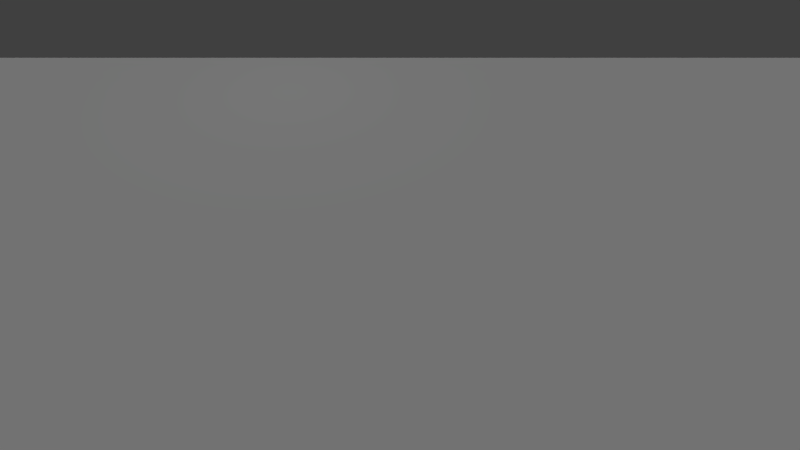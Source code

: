 # Source: morse_viz_v1.2.blend  (saved by Blender 2.69.0; exported with 4.5.12 LTS)
import bpy
from mathutils import Matrix  # noqa: F401  (used for matrix-valued properties, if any)

bpy.ops.wm.read_factory_settings(use_empty=True)
scene = bpy.context.scene
scene.name = 'Scene'

# ---- collections
col_collection_1 = bpy.data.collections.new('Collection 1'); scene.collection.children.link(col_collection_1)

# ---- materials (node trees are filled in below, after node groups)
mat_material_001 = bpy.data.materials.new('Material.001')
mat_material_001.alpha_threshold = 0.0
mat_material_001.use_transparent_shadow = False
mat_material_001.diffuse_color = (0.02931, 0.02602, 0.8, 1.0)
mat_material_001.roughness = 0.5
mat_material_001.line_color = (0.0, 0.0, 0.0, 1.0)

# ---- material node trees

# ---- world
world_world = bpy.data.worlds.new('World'); scene.world = world_world
world_world.color = (0.05088, 0.05088, 0.05088)
world_world.use_sun_shadow = False
world_world.sun_shadow_jitter_overblur = 0.0
world_world.cycles.sampling_method = 'MANUAL'
world_world.cycles.sample_map_resolution = 256

# ---- cameras
cam_camera_001 = bpy.data.cameras.new('Camera.001')
cam_camera_001.clip_end = 100.0
cam_camera_001.lens = 35.0
cam_camera_001.sensor_width = 32.0
cam_camera_001.sensor_height = 18.0
cam_camera_001.dof.focus_distance = 0.0
cam_camera_001.dof.aperture_fstop = 128.0
cam_camera = bpy.data.cameras.new('Camera')
cam_camera.clip_end = 100.0
cam_camera.lens = 35.0
cam_camera.sensor_width = 32.0
cam_camera.sensor_height = 18.0
cam_camera.ortho_scale = 7.314
cam_camera.dof.focus_distance = 0.0
cam_camera.dof.aperture_fstop = 128.0

# ---- lights
light_sun = bpy.data.lights.new('Sun', 'SUN')
light_sun.transmission_factor = 0.0
light_sun.angle = 0.1993
light_sun.energy = 0.5
light_sun.shadow_buffer_clip_start = 0.5
light_sun.shadow_soft_size = 0.1
light_sun.shadow_cascade_max_distance = 1000.0
light_sun.cycles.use_multiple_importance_sampling = False
light_lamp = bpy.data.lights.new('Lamp', 'POINT')
light_lamp.transmission_factor = 0.0
light_lamp.cutoff_distance = 30.0
light_lamp.energy = 100.0
light_lamp.shadow_buffer_clip_start = 1.001
light_lamp.shadow_soft_size = 0.1
light_lamp.shadow_maximum_resolution = 0.006
light_lamp.use_absolute_resolution = True
light_lamp.cycles.use_multiple_importance_sampling = False

# ---- meshes
me_cone = bpy.data.meshes.new('Cone')
me_cone.from_pydata([(0.0, 1.0, -2.0), (0.0, -1.431e-06, 0.0), (0.1951, 0.9808, -2.0), (0.3827, 0.9239, -2.0), (0.5556, 0.8315, -2.0), (0.7071, 0.7071, -2.0), (0.8315, 0.5556, -2.0), (0.9239, 0.3827, -2.0), (0.9808, 0.1951, -2.0), (1.0, -1.355e-06, -2.0), (0.9808, -0.1951, -2.0), (0.9239, -0.3827, -2.0), (0.8315, -0.5556, -2.0), (0.7071, -0.7071, -2.0), (0.5556, -0.8315, -2.0), (0.3827, -0.9239, -2.0), (0.1951, -0.9808, -2.0), (-3.258e-07, -1.0, -2.0), (-0.1951, -0.9808, -2.0), (-0.3827, -0.9239, -2.0), (-0.5556, -0.8315, -2.0), (-0.7071, -0.7071, -2.0), (-0.8315, -0.5556, -2.0), (-0.9239, -0.3827, -2.0), (-0.9808, -0.1951, -2.0), (-1.0, -4.649e-07, -2.0), (-0.9808, 0.1951, -2.0), (-0.9239, 0.3827, -2.0), (-0.8315, 0.5556, -2.0), (-0.7071, 0.7071, -2.0), (-0.5556, 0.8315, -2.0), (-0.3827, 0.9239, -2.0), (-0.1951, 0.9808, -2.0)], [], [(31, 1, 32), (0, 1, 2), (30, 1, 31), (29, 1, 30), (28, 1, 29), (27, 1, 28), (26, 1, 27), (25, 1, 26), (24, 1, 25), (23, 1, 24), (22, 1, 23), (21, 1, 22), (20, 1, 21), (19, 1, 20), (18, 1, 19), (17, 1, 18), (16, 1, 17), (15, 1, 16), (14, 1, 15), (13, 1, 14), (12, 1, 13), (11, 1, 12), (10, 1, 11), (9, 1, 10), (8, 1, 9), (7, 1, 8), (6, 1, 7), (5, 1, 6), (4, 1, 5), (3, 1, 4), (32, 1, 0), (2, 1, 3), (0, 2, 3, 4, 5, 6, 7, 8, 9, 10, 11, 12, 13, 14, 15, 16, 17, 18, 19, 20, 21, 22, 23, 24, 25, 26, 27, 28, 29, 30, 31, 32)])
me_cone.materials.append(mat_material_001)
me_cone.use_remesh_preserve_volume = False
me_cone.use_remesh_preserve_attributes = False
me_cone.use_mirror_vertex_groups = False
me_cone.update()
me_plane = bpy.data.meshes.new('Plane')
me_plane.from_pydata([(1.0, -1.0, 0.0), (-1.0, -1.0, 0.0), (1.0, 1.0, 0.0), (-1.0, 1.0, 0.0)], [], [(1, 0, 2, 3)])
me_plane.use_remesh_preserve_volume = False
me_plane.use_remesh_preserve_attributes = False
me_plane.use_mirror_vertex_groups = False
me_plane.update()

# ---- objects
ob_tracker = bpy.data.objects.new('Tracker', me_cone)
ob_bodycam = bpy.data.objects.new('BodyCam', cam_camera_001)
ob_sun = bpy.data.objects.new('Sun', light_sun)
ob_plane = bpy.data.objects.new('Plane', me_plane)
ob_lamp = bpy.data.objects.new('Lamp', light_lamp)
ob_overviewcam = bpy.data.objects.new('OverviewCam', cam_camera)

# ---- transforms, parenting, visibility, modifiers, constraints
ob_tracker.location = (36.0, 4.0, 0.0)
ob_tracker.rotation_euler = (3.142, 0.0, 0.0)
ob_tracker.hide_render = True
ob_tracker.lineart.crease_threshold = 0.0
ob_bodycam.location = (12.73, -37.72, 1.85)
ob_bodycam.rotation_euler = (1.571, -0.0, 0.2049)
ob_bodycam.scale = (0.3, 1.0, 0.3)
ob_bodycam.lineart.crease_threshold = 0.0
ob_sun.location = (1.764, 2.003, 88.0)
ob_sun.lineart.crease_threshold = 0.0
ob_plane.location = (1.764, 2.003, 0.07829)
ob_plane.scale = (100.0, 100.0, 100.0)
ob_plane.lineart.crease_threshold = 0.0
ob_lamp.location = (4.076, 1.005, 13.22)
ob_lamp.rotation_euler = (0.6503, 0.05522, 1.866)
ob_lamp.lock_rotations_4d = False
ob_lamp.empty_display_type = 'ARROWS'
ob_lamp.color = (0.0, 0.0, 0.0, 0.0)
ob_lamp.lineart.crease_threshold = 0.0
ob_overviewcam.location = (63.28, -58.68, 45.0)
ob_overviewcam.rotation_euler = (0.925, 0.0, 0.6401)
ob_overviewcam.lock_rotations_4d = False
ob_overviewcam.empty_display_type = 'ARROWS'
ob_overviewcam.color = (0.0, 0.0, 0.0, 0.0)
ob_overviewcam.display_type = 'WIRE'
ob_overviewcam.lineart.crease_threshold = 0.0

# ---- collection membership
col_collection_1.objects.link(ob_tracker)
col_collection_1.objects.link(ob_bodycam)
col_collection_1.objects.link(ob_sun)
col_collection_1.objects.link(ob_plane)
col_collection_1.objects.link(ob_lamp)
col_collection_1.objects.link(ob_overviewcam)

# ---- scene / render settings (as saved in the file)
scene.camera = ob_overviewcam
scene.frame_start = 1; scene.frame_end = 250; scene.frame_set(1)
scene.render.engine = 'BLENDER_EEVEE_NEXT'
scene.render.image_settings.color_mode = 'RGB'
scene.render.image_settings.compression = 90
scene.render.resolution_percentage = 50
scene.render.dither_intensity = 0.0
scene.cycles.use_denoising = False
scene.cycles.samples = 10
scene.cycles.sampling_pattern = 'TABULATED_SOBOL'
scene.cycles.light_sampling_threshold = 0.0
scene.cycles.use_adaptive_sampling = False
scene.cycles.use_light_tree = False
scene.cycles.blur_glossy = 0.0
scene.cycles.volume_bounces = 1
scene.cycles.pixel_filter_type = 'GAUSSIAN'
scene.cycles.sample_clamp_indirect = 0.0
scene.view_settings.view_transform = 'Standard'
bpy.context.view_layer.update()

